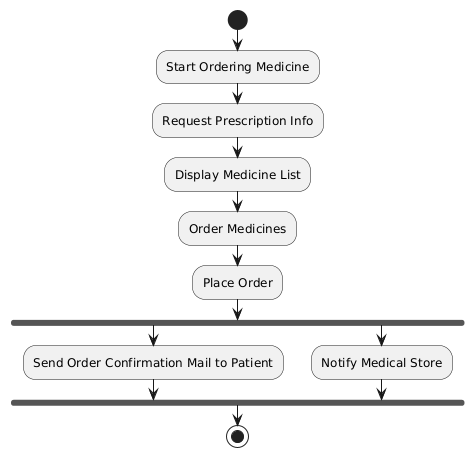

The diagram above was rendered by PlantUML. Its source (embedded in the PNG):
@startuml
start

:Start Ordering Medicine;
:Request Prescription Info;
:Display Medicine List;
:Order Medicines;
:Place Order;

fork
    :Send Order Confirmation Mail to Patient;
fork again
    :Notify Medical Store;
end fork


stop
@enduml